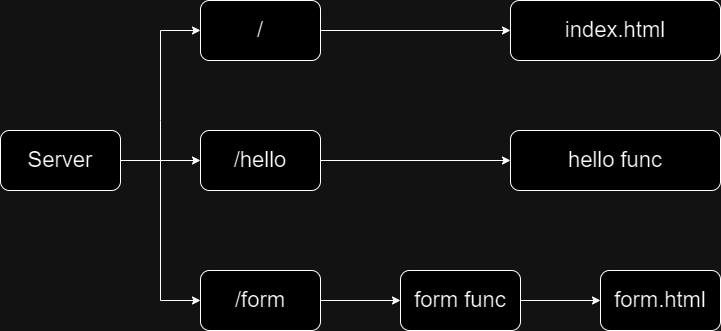

The diagram above was exported from draw.io. Its source (the exported page's mxGraphModel, read from the mxfile embedded in the PNG):
<mxGraphModel dx="1176" dy="1104" grid="1" gridSize="10" guides="1" tooltips="1" connect="1" arrows="1" fold="1" page="1" pageScale="1" pageWidth="850" pageHeight="1100" math="0" shadow="0">
  <root>
    <mxCell id="0" />
    <mxCell id="1" parent="0" />
    <mxCell id="tiFgBK0ghO3vMmUP0_1w-10" style="edgeStyle=orthogonalEdgeStyle;rounded=0;orthogonalLoop=1;jettySize=auto;html=1;entryX=0;entryY=0.5;entryDx=0;entryDy=0;" edge="1" parent="1" source="tiFgBK0ghO3vMmUP0_1w-1" target="tiFgBK0ghO3vMmUP0_1w-2">
      <mxGeometry relative="1" as="geometry">
        <Array as="points">
          <mxPoint x="200" y="400" />
          <mxPoint x="200" y="400" />
        </Array>
      </mxGeometry>
    </mxCell>
    <mxCell id="tiFgBK0ghO3vMmUP0_1w-1" value="&lt;font style=&quot;font-size: 22px;&quot;&gt;Server&lt;/font&gt;" style="rounded=1;whiteSpace=wrap;html=1;" vertex="1" parent="1">
      <mxGeometry x="40" y="370" width="120" height="60" as="geometry" />
    </mxCell>
    <mxCell id="tiFgBK0ghO3vMmUP0_1w-15" style="edgeStyle=orthogonalEdgeStyle;rounded=0;orthogonalLoop=1;jettySize=auto;html=1;exitX=1;exitY=0.5;exitDx=0;exitDy=0;entryX=0;entryY=0.5;entryDx=0;entryDy=0;" edge="1" parent="1" source="tiFgBK0ghO3vMmUP0_1w-2" target="tiFgBK0ghO3vMmUP0_1w-7">
      <mxGeometry relative="1" as="geometry" />
    </mxCell>
    <mxCell id="tiFgBK0ghO3vMmUP0_1w-2" value="&lt;font style=&quot;font-size: 22px;&quot;&gt;/hello&lt;/font&gt;" style="rounded=1;whiteSpace=wrap;html=1;" vertex="1" parent="1">
      <mxGeometry x="240" y="370" width="120" height="60" as="geometry" />
    </mxCell>
    <mxCell id="tiFgBK0ghO3vMmUP0_1w-16" style="edgeStyle=orthogonalEdgeStyle;rounded=0;orthogonalLoop=1;jettySize=auto;html=1;exitX=1;exitY=0.5;exitDx=0;exitDy=0;entryX=0;entryY=0.5;entryDx=0;entryDy=0;" edge="1" parent="1" source="tiFgBK0ghO3vMmUP0_1w-3" target="tiFgBK0ghO3vMmUP0_1w-5">
      <mxGeometry relative="1" as="geometry" />
    </mxCell>
    <mxCell id="tiFgBK0ghO3vMmUP0_1w-3" value="&lt;font style=&quot;font-size: 22px;&quot;&gt;/&lt;/font&gt;" style="rounded=1;whiteSpace=wrap;html=1;" vertex="1" parent="1">
      <mxGeometry x="240" y="240" width="120" height="60" as="geometry" />
    </mxCell>
    <mxCell id="tiFgBK0ghO3vMmUP0_1w-17" style="edgeStyle=orthogonalEdgeStyle;rounded=0;orthogonalLoop=1;jettySize=auto;html=1;exitX=1;exitY=0.5;exitDx=0;exitDy=0;entryX=0;entryY=0.5;entryDx=0;entryDy=0;" edge="1" parent="1" source="tiFgBK0ghO3vMmUP0_1w-4" target="tiFgBK0ghO3vMmUP0_1w-8">
      <mxGeometry relative="1" as="geometry" />
    </mxCell>
    <mxCell id="tiFgBK0ghO3vMmUP0_1w-4" value="&lt;font style=&quot;font-size: 22px;&quot;&gt;/form&lt;/font&gt;" style="rounded=1;whiteSpace=wrap;html=1;" vertex="1" parent="1">
      <mxGeometry x="240" y="510" width="120" height="60" as="geometry" />
    </mxCell>
    <mxCell id="tiFgBK0ghO3vMmUP0_1w-5" value="&lt;font style=&quot;font-size: 22px;&quot;&gt;index.html&lt;/font&gt;" style="rounded=1;whiteSpace=wrap;html=1;" vertex="1" parent="1">
      <mxGeometry x="550" y="240" width="210" height="60" as="geometry" />
    </mxCell>
    <mxCell id="tiFgBK0ghO3vMmUP0_1w-7" value="&lt;font style=&quot;font-size: 22px;&quot;&gt;hello func&lt;/font&gt;" style="rounded=1;whiteSpace=wrap;html=1;" vertex="1" parent="1">
      <mxGeometry x="550" y="370" width="210" height="60" as="geometry" />
    </mxCell>
    <mxCell id="tiFgBK0ghO3vMmUP0_1w-18" style="edgeStyle=orthogonalEdgeStyle;rounded=0;orthogonalLoop=1;jettySize=auto;html=1;exitX=1;exitY=0.5;exitDx=0;exitDy=0;entryX=0;entryY=0.5;entryDx=0;entryDy=0;" edge="1" parent="1" source="tiFgBK0ghO3vMmUP0_1w-8" target="tiFgBK0ghO3vMmUP0_1w-9">
      <mxGeometry relative="1" as="geometry" />
    </mxCell>
    <mxCell id="tiFgBK0ghO3vMmUP0_1w-8" value="&lt;font style=&quot;font-size: 22px;&quot;&gt;form func&lt;/font&gt;" style="rounded=1;whiteSpace=wrap;html=1;" vertex="1" parent="1">
      <mxGeometry x="440" y="510" width="120" height="60" as="geometry" />
    </mxCell>
    <mxCell id="tiFgBK0ghO3vMmUP0_1w-9" value="&lt;font style=&quot;font-size: 22px;&quot;&gt;form.html&lt;/font&gt;" style="rounded=1;whiteSpace=wrap;html=1;" vertex="1" parent="1">
      <mxGeometry x="640" y="510" width="120" height="60" as="geometry" />
    </mxCell>
    <mxCell id="tiFgBK0ghO3vMmUP0_1w-11" value="" style="endArrow=classic;html=1;rounded=0;entryX=0;entryY=0.5;entryDx=0;entryDy=0;" edge="1" parent="1" target="tiFgBK0ghO3vMmUP0_1w-3">
      <mxGeometry width="50" height="50" relative="1" as="geometry">
        <mxPoint x="200" y="540" as="sourcePoint" />
        <mxPoint x="200" y="320" as="targetPoint" />
        <Array as="points">
          <mxPoint x="200" y="360" />
          <mxPoint x="200" y="270" />
        </Array>
      </mxGeometry>
    </mxCell>
    <mxCell id="tiFgBK0ghO3vMmUP0_1w-14" value="" style="endArrow=classic;html=1;rounded=0;entryX=0;entryY=0.5;entryDx=0;entryDy=0;" edge="1" parent="1" target="tiFgBK0ghO3vMmUP0_1w-4">
      <mxGeometry width="50" height="50" relative="1" as="geometry">
        <mxPoint x="200" y="540" as="sourcePoint" />
        <mxPoint x="250" y="490" as="targetPoint" />
      </mxGeometry>
    </mxCell>
  </root>
</mxGraphModel>